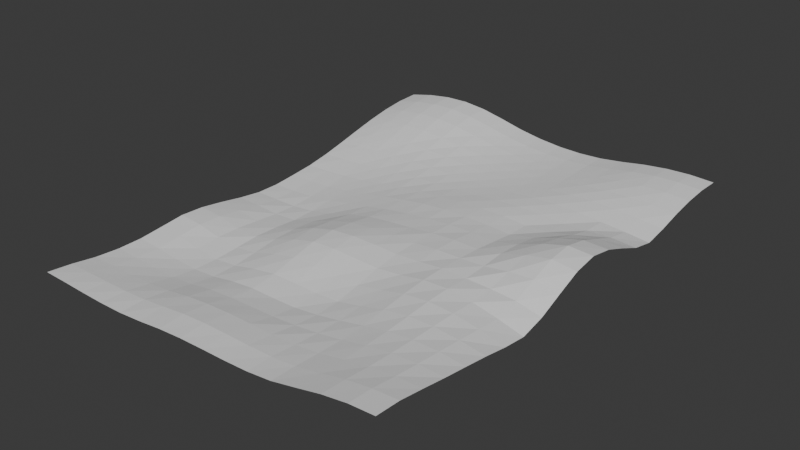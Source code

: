 # Source: Ballenbak.blend  (saved by Blender 4.0.36; exported with 4.5.12 LTS)
import bpy
from mathutils import Matrix  # noqa: F401  (used for matrix-valued properties, if any)

bpy.ops.wm.read_factory_settings(use_empty=True)
scene = bpy.context.scene
scene.name = 'Scene'

# ---- collections
col_collection = bpy.data.collections.new('Collection'); scene.collection.children.link(col_collection)

# ---- world
world_world = bpy.data.worlds.new('World'); scene.world = world_world
world_world.use_nodes = True; world_world.node_tree.nodes.clear()
_N = world_world.node_tree.nodes; _L = world_world.node_tree.links
n0 = _N.new('ShaderNodeOutputWorld'); n0.name = 'World Output'; n0.location = (300, 300)
n1 = _N.new('ShaderNodeBackground'); n1.name = 'Background'; n1.location = (10, 300)
n1.inputs[0].default_value = (0.05088, 0.05088, 0.05088, 1.0)
_L.new(n1.outputs[0], n0.inputs[0])
n0.is_active_output = True
world_world.color = (0.05088, 0.05088, 0.05088)
world_world.use_sun_shadow = False
world_world.sun_shadow_jitter_overblur = 0.0

# ---- meshes
me_plane = bpy.data.meshes.new('Plane')
me_plane.from_pydata([(-15.0, 0.0, 0.9543), (0.0, 0.0, 2.04), (-15.0, 20.0, 1.719), (0.0, 20.0, 1.677), (-15.0, 19.0, 1.693), (-15.0, 18.0, 1.579), (-15.0, 17.0, 1.395), (-15.0, 16.0, 1.168), (-15.0, 15.0, 0.9272), (-15.0, 14.0, 0.7047), (-15.0, 13.0, 0.5322), (-15.0, 12.0, 0.4315), (-15.0, 11.0, 0.3457), (-15.0, 10.0, 0.3549), (-15.0, 9.0, 0.4832), (-15.0, 8.0, 0.6571), (-15.0, 7.0, 0.8033), (-15.0, 6.0, 0.8487), (-15.0, 5.0, 0.7453), (-15.0, 4.0, 0.6481), (-15.0, 3.0, 0.6392), (-15.0, 2.0, 0.7096), (-15.0, 1.0, 0.8573), (0.0, 1.0, 1.982), (0.0, 2.0, 1.823), (0.0, 3.0, 1.652), (0.0, 4.0, 1.501), (0.0, 5.0, 1.344), (0.0, 6.0, 1.159), (0.0, 7.0, 1.037), (0.0, 8.0, 1.263), (0.0, 9.0, 1.673), (0.0, 10.0, 2.063), (0.0, 11.0, 2.216), (0.0, 12.0, 2.039), (0.0, 13.0, 1.678), (0.0, 14.0, 1.282), (0.0, 15.0, 1.076), (0.0, 16.0, 1.237), (0.0, 17.0, 1.463), (0.0, 18.0, 1.625), (0.0, 19.0, 1.7), (-14.0, 0.0, 0.9305), (-13.0, 0.0, 0.8958), (-12.0, 0.0, 0.8765), (-11.0, 0.0, 0.8938), (-10.0, 0.0, 0.9763), (-9.0, 0.0, 1.092), (-8.0, 0.0, 1.163), (-7.0, 0.0, 1.192), (-6.0, 0.0, 1.209), (-5.0, 0.0, 1.252), (-4.0, 0.0, 1.365), (-3.0, 0.0, 1.588), (-2.0, 0.0, 1.822), (-1.0, 0.0, 1.982), (-1.0, 20.0, 1.72), (-2.0, 20.0, 1.684), (-3.0, 20.0, 1.578), (-4.0, 20.0, 1.418), (-5.0, 20.0, 1.292), (-6.0, 20.0, 1.246), (-7.0, 20.0, 1.275), (-8.0, 20.0, 1.375), (-9.0, 20.0, 1.544), (-10.0, 20.0, 1.778), (-11.0, 20.0, 1.985), (-12.0, 20.0, 2.088), (-13.0, 20.0, 2.065), (-14.0, 20.0, 1.933), (-1.0, 1.0, 1.926), (-2.0, 1.0, 1.773), (-3.0, 1.0, 1.545), (-4.0, 1.0, 1.343), (-5.0, 1.0, 1.252), (-6.0, 1.0, 1.23), (-7.0, 1.0, 1.234), (-8.0, 1.0, 1.224), (-9.0, 1.0, 1.167), (-10.0, 1.0, 1.048), (-11.0, 1.0, 0.9311), (-12.0, 1.0, 0.8786), (-13.0, 1.0, 0.8627), (-14.0, 1.0, 0.8623), (-1.0, 2.0, 1.793), (-2.0, 2.0, 1.683), (-3.0, 2.0, 1.489), (-4.0, 2.0, 1.287), (-5.0, 2.0, 1.173), (-6.0, 2.0, 1.125), (-7.0, 2.0, 1.126), (-8.0, 2.0, 1.12), (-9.0, 2.0, 1.073), (-10.0, 2.0, 0.976), (-11.0, 2.0, 0.8219), (-12.0, 2.0, 0.7253), (-13.0, 2.0, 0.6982), (-14.0, 2.0, 0.7058), (-1.0, 3.0, 1.688), (-2.0, 3.0, 1.634), (-3.0, 3.0, 1.48), (-4.0, 3.0, 1.261), (-5.0, 3.0, 1.096), (-6.0, 3.0, 0.981), (-7.0, 3.0, 0.9085), (-8.0, 3.0, 0.8847), (-9.0, 3.0, 0.8553), (-10.0, 3.0, 0.7867), (-11.0, 3.0, 0.6286), (-12.0, 3.0, 0.5374), (-13.0, 3.0, 0.5528), (-14.0, 3.0, 0.6006), (-1.0, 4.0, 1.599), (-2.0, 4.0, 1.601), (-3.0, 4.0, 1.495), (-4.0, 4.0, 1.289), (-5.0, 4.0, 1.075), (-6.0, 4.0, 0.8903), (-7.0, 4.0, 0.7709), (-8.0, 4.0, 0.75), (-9.0, 4.0, 0.7563), (-10.0, 4.0, 0.6607), (-11.0, 4.0, 0.4876), (-12.0, 4.0, 0.4179), (-13.0, 4.0, 0.4725), (-14.0, 4.0, 0.576), (-1.0, 5.0, 1.5), (-2.0, 5.0, 1.583), (-3.0, 5.0, 1.558), (-4.0, 5.0, 1.404), (-5.0, 5.0, 1.148), (-6.0, 5.0, 0.9293), (-7.0, 5.0, 0.8719), (-8.0, 5.0, 0.8827), (-9.0, 5.0, 0.885), (-10.0, 5.0, 0.725), (-11.0, 5.0, 0.4999), (-12.0, 5.0, 0.4042), (-13.0, 5.0, 0.5036), (-14.0, 5.0, 0.6716), (-1.0, 6.0, 1.399), (-2.0, 6.0, 1.574), (-3.0, 6.0, 1.627), (-4.0, 6.0, 1.527), (-5.0, 6.0, 1.295), (-6.0, 6.0, 1.11), (-7.0, 6.0, 1.096), (-8.0, 6.0, 1.141), (-9.0, 6.0, 1.111), (-10.0, 6.0, 0.8969), (-11.0, 6.0, 0.6123), (-12.0, 6.0, 0.461), (-13.0, 6.0, 0.5629), (-14.0, 6.0, 0.7656), (-1.0, 7.0, 1.306), (-2.0, 7.0, 1.52), (-3.0, 7.0, 1.645), (-4.0, 7.0, 1.604), (-5.0, 7.0, 1.428), (-6.0, 7.0, 1.323), (-7.0, 7.0, 1.35), (-8.0, 7.0, 1.388), (-9.0, 7.0, 1.33), (-10.0, 7.0, 1.079), (-11.0, 7.0, 0.7442), (-12.0, 7.0, 0.5319), (-13.0, 7.0, 0.549), (-14.0, 7.0, 0.7317), (-1.0, 8.0, 1.489), (-2.0, 8.0, 1.561), (-3.0, 8.0, 1.586), (-4.0, 8.0, 1.611), (-5.0, 8.0, 1.513), (-6.0, 8.0, 1.454), (-7.0, 8.0, 1.483), (-8.0, 8.0, 1.49), (-9.0, 8.0, 1.403), (-10.0, 8.0, 1.147), (-11.0, 8.0, 0.7703), (-12.0, 8.0, 0.5062), (-13.0, 8.0, 0.4709), (-14.0, 8.0, 0.6036), (-1.0, 9.0, 1.844), (-2.0, 9.0, 1.772), (-3.0, 9.0, 1.62), (-4.0, 9.0, 1.573), (-5.0, 9.0, 1.563), (-6.0, 9.0, 1.483), (-7.0, 9.0, 1.456), (-8.0, 9.0, 1.413), (-9.0, 9.0, 1.309), (-10.0, 9.0, 1.063), (-11.0, 9.0, 0.7071), (-12.0, 9.0, 0.4335), (-13.0, 9.0, 0.3878), (-14.0, 9.0, 0.4491), (-1.0, 10.0, 2.171), (-2.0, 10.0, 1.976), (-3.0, 10.0, 1.684), (-4.0, 10.0, 1.51), (-5.0, 10.0, 1.531), (-6.0, 10.0, 1.469), (-7.0, 10.0, 1.366), (-8.0, 10.0, 1.28), (-9.0, 10.0, 1.163), (-10.0, 10.0, 0.9393), (-11.0, 10.0, 0.662), (-12.0, 10.0, 0.4462), (-13.0, 10.0, 0.3507), (-14.0, 10.0, 0.3407), (-1.0, 11.0, 2.265), (-2.0, 11.0, 1.995), (-3.0, 11.0, 1.631), (-4.0, 11.0, 1.4), (-5.0, 11.0, 1.43), (-6.0, 11.0, 1.425), (-7.0, 11.0, 1.346), (-8.0, 11.0, 1.24), (-9.0, 11.0, 1.094), (-10.0, 11.0, 0.9064), (-11.0, 11.0, 0.7148), (-12.0, 11.0, 0.5411), (-13.0, 11.0, 0.4113), (-14.0, 11.0, 0.3518), (-1.0, 12.0, 2.067), (-2.0, 12.0, 1.812), (-3.0, 12.0, 1.477), (-4.0, 12.0, 1.279), (-5.0, 12.0, 1.33), (-6.0, 12.0, 1.359), (-7.0, 12.0, 1.338), (-8.0, 12.0, 1.258), (-9.0, 12.0, 1.122), (-10.0, 12.0, 0.9519), (-11.0, 12.0, 0.773), (-12.0, 12.0, 0.611), (-13.0, 12.0, 0.4899), (-14.0, 12.0, 0.438), (-1.0, 13.0, 1.712), (-2.0, 13.0, 1.532), (-3.0, 13.0, 1.311), (-4.0, 13.0, 1.247), (-5.0, 13.0, 1.316), (-6.0, 13.0, 1.326), (-7.0, 13.0, 1.287), (-8.0, 13.0, 1.206), (-9.0, 13.0, 1.106), (-10.0, 13.0, 0.9862), (-11.0, 13.0, 0.8528), (-12.0, 13.0, 0.7218), (-13.0, 13.0, 0.616), (-14.0, 13.0, 0.5641), (-1.0, 14.0, 1.352), (-2.0, 14.0, 1.301), (-3.0, 14.0, 1.255), (-4.0, 14.0, 1.314), (-5.0, 14.0, 1.331), (-6.0, 14.0, 1.291), (-7.0, 14.0, 1.215), (-8.0, 14.0, 1.16), (-9.0, 14.0, 1.116), (-10.0, 14.0, 1.064), (-11.0, 14.0, 0.9865), (-12.0, 14.0, 0.898), (-13.0, 14.0, 0.8197), (-14.0, 14.0, 0.7713), (-1.0, 15.0, 1.183), (-2.0, 15.0, 1.266), (-3.0, 15.0, 1.346), (-4.0, 15.0, 1.369), (-5.0, 15.0, 1.334), (-6.0, 15.0, 1.253), (-7.0, 15.0, 1.187), (-8.0, 15.0, 1.155), (-9.0, 15.0, 1.161), (-10.0, 15.0, 1.173), (-11.0, 15.0, 1.159), (-12.0, 15.0, 1.122), (-13.0, 15.0, 1.082), (-14.0, 15.0, 1.028), (-1.0, 16.0, 1.338), (-2.0, 16.0, 1.413), (-3.0, 16.0, 1.44), (-4.0, 16.0, 1.409), (-5.0, 16.0, 1.323), (-6.0, 16.0, 1.24), (-7.0, 16.0, 1.194), (-8.0, 16.0, 1.188), (-9.0, 16.0, 1.23), (-10.0, 16.0, 1.305), (-11.0, 16.0, 1.359), (-12.0, 16.0, 1.381), (-13.0, 16.0, 1.374), (-14.0, 16.0, 1.3), (-1.0, 17.0, 1.524), (-2.0, 17.0, 1.547), (-3.0, 17.0, 1.517), (-4.0, 17.0, 1.433), (-5.0, 17.0, 1.315), (-6.0, 17.0, 1.242), (-7.0, 17.0, 1.217), (-8.0, 17.0, 1.24), (-9.0, 17.0, 1.319), (-10.0, 17.0, 1.453), (-11.0, 17.0, 1.579), (-12.0, 17.0, 1.657), (-13.0, 17.0, 1.651), (-14.0, 17.0, 1.558), (-1.0, 18.0, 1.684), (-2.0, 18.0, 1.665), (-3.0, 18.0, 1.579), (-4.0, 18.0, 1.445), (-5.0, 18.0, 1.314), (-6.0, 18.0, 1.249), (-7.0, 18.0, 1.245), (-8.0, 18.0, 1.301), (-9.0, 18.0, 1.421), (-10.0, 18.0, 1.613), (-11.0, 18.0, 1.798), (-12.0, 18.0, 1.891), (-13.0, 18.0, 1.879), (-14.0, 18.0, 1.768), (-1.0, 19.0, 1.753), (-2.0, 19.0, 1.725), (-3.0, 19.0, 1.62), (-4.0, 19.0, 1.456), (-5.0, 19.0, 1.319), (-6.0, 19.0, 1.261), (-7.0, 19.0, 1.278), (-8.0, 19.0, 1.366), (-9.0, 19.0, 1.522), (-10.0, 19.0, 1.743), (-11.0, 19.0, 1.944), (-12.0, 19.0, 2.044), (-13.0, 19.0, 2.026), (-14.0, 19.0, 1.901)], [], [(322, 41, 3, 56), (55, 1, 23, 70), (70, 23, 24, 84), (84, 24, 25, 98), (98, 25, 26, 112), (112, 26, 27, 126), (126, 27, 28, 140), (140, 28, 29, 154), (154, 29, 30, 168), (168, 30, 31, 182), (182, 31, 32, 196), (196, 32, 33, 210), (210, 33, 34, 224), (224, 34, 35, 238), (238, 35, 36, 252), (252, 36, 37, 266), (266, 37, 38, 280), (280, 38, 39, 294), (294, 39, 40, 308), (308, 40, 41, 322), (5, 321, 335, 4), (321, 320, 334, 335), (320, 319, 333, 334), (319, 318, 332, 333), (318, 317, 331, 332), (317, 316, 330, 331), (316, 315, 329, 330), (315, 314, 328, 329), (314, 313, 327, 328), (313, 312, 326, 327), (312, 311, 325, 326), (311, 310, 324, 325), (310, 309, 323, 324), (309, 308, 322, 323), (6, 307, 321, 5), (307, 306, 320, 321), (306, 305, 319, 320), (305, 304, 318, 319), (304, 303, 317, 318), (303, 302, 316, 317), (302, 301, 315, 316), (301, 300, 314, 315), (300, 299, 313, 314), (299, 298, 312, 313), (298, 297, 311, 312), (297, 296, 310, 311), (296, 295, 309, 310), (295, 294, 308, 309), (7, 293, 307, 6), (293, 292, 306, 307), (292, 291, 305, 306), (291, 290, 304, 305), (290, 289, 303, 304), (289, 288, 302, 303), (288, 287, 301, 302), (287, 286, 300, 301), (286, 285, 299, 300), (285, 284, 298, 299), (284, 283, 297, 298), (283, 282, 296, 297), (282, 281, 295, 296), (281, 280, 294, 295), (8, 279, 293, 7), (279, 278, 292, 293), (278, 277, 291, 292), (277, 276, 290, 291), (276, 275, 289, 290), (275, 274, 288, 289), (274, 273, 287, 288), (273, 272, 286, 287), (272, 271, 285, 286), (271, 270, 284, 285), (270, 269, 283, 284), (269, 268, 282, 283), (268, 267, 281, 282), (267, 266, 280, 281), (9, 265, 279, 8), (265, 264, 278, 279), (264, 263, 277, 278), (263, 262, 276, 277), (262, 261, 275, 276), (261, 260, 274, 275), (260, 259, 273, 274), (259, 258, 272, 273), (258, 257, 271, 272), (257, 256, 270, 271), (256, 255, 269, 270), (255, 254, 268, 269), (254, 253, 267, 268), (253, 252, 266, 267), (10, 251, 265, 9), (251, 250, 264, 265), (250, 249, 263, 264), (249, 248, 262, 263), (248, 247, 261, 262), (247, 246, 260, 261), (246, 245, 259, 260), (245, 244, 258, 259), (244, 243, 257, 258), (243, 242, 256, 257), (242, 241, 255, 256), (241, 240, 254, 255), (240, 239, 253, 254), (239, 238, 252, 253), (11, 237, 251, 10), (237, 236, 250, 251), (236, 235, 249, 250), (235, 234, 248, 249), (234, 233, 247, 248), (233, 232, 246, 247), (232, 231, 245, 246), (231, 230, 244, 245), (230, 229, 243, 244), (229, 228, 242, 243), (228, 227, 241, 242), (227, 226, 240, 241), (226, 225, 239, 240), (225, 224, 238, 239), (12, 223, 237, 11), (223, 222, 236, 237), (222, 221, 235, 236), (221, 220, 234, 235), (220, 219, 233, 234), (219, 218, 232, 233), (218, 217, 231, 232), (217, 216, 230, 231), (216, 215, 229, 230), (215, 214, 228, 229), (214, 213, 227, 228), (213, 212, 226, 227), (212, 211, 225, 226), (211, 210, 224, 225), (13, 209, 223, 12), (209, 208, 222, 223), (208, 207, 221, 222), (207, 206, 220, 221), (206, 205, 219, 220), (205, 204, 218, 219), (204, 203, 217, 218), (203, 202, 216, 217), (202, 201, 215, 216), (201, 200, 214, 215), (200, 199, 213, 214), (199, 198, 212, 213), (198, 197, 211, 212), (197, 196, 210, 211), (14, 195, 209, 13), (195, 194, 208, 209), (194, 193, 207, 208), (193, 192, 206, 207), (192, 191, 205, 206), (191, 190, 204, 205), (190, 189, 203, 204), (189, 188, 202, 203), (188, 187, 201, 202), (187, 186, 200, 201), (186, 185, 199, 200), (185, 184, 198, 199), (184, 183, 197, 198), (183, 182, 196, 197), (15, 181, 195, 14), (181, 180, 194, 195), (180, 179, 193, 194), (179, 178, 192, 193), (178, 177, 191, 192), (177, 176, 190, 191), (176, 175, 189, 190), (175, 174, 188, 189), (174, 173, 187, 188), (173, 172, 186, 187), (172, 171, 185, 186), (171, 170, 184, 185), (170, 169, 183, 184), (169, 168, 182, 183), (16, 167, 181, 15), (167, 166, 180, 181), (166, 165, 179, 180), (165, 164, 178, 179), (164, 163, 177, 178), (163, 162, 176, 177), (162, 161, 175, 176), (161, 160, 174, 175), (160, 159, 173, 174), (159, 158, 172, 173), (158, 157, 171, 172), (157, 156, 170, 171), (156, 155, 169, 170), (155, 154, 168, 169), (17, 153, 167, 16), (153, 152, 166, 167), (152, 151, 165, 166), (151, 150, 164, 165), (150, 149, 163, 164), (149, 148, 162, 163), (148, 147, 161, 162), (147, 146, 160, 161), (146, 145, 159, 160), (145, 144, 158, 159), (144, 143, 157, 158), (143, 142, 156, 157), (142, 141, 155, 156), (141, 140, 154, 155), (18, 139, 153, 17), (139, 138, 152, 153), (138, 137, 151, 152), (137, 136, 150, 151), (136, 135, 149, 150), (135, 134, 148, 149), (134, 133, 147, 148), (133, 132, 146, 147), (132, 131, 145, 146), (131, 130, 144, 145), (130, 129, 143, 144), (129, 128, 142, 143), (128, 127, 141, 142), (127, 126, 140, 141), (19, 125, 139, 18), (125, 124, 138, 139), (124, 123, 137, 138), (123, 122, 136, 137), (122, 121, 135, 136), (121, 120, 134, 135), (120, 119, 133, 134), (119, 118, 132, 133), (118, 117, 131, 132), (117, 116, 130, 131), (116, 115, 129, 130), (115, 114, 128, 129), (114, 113, 127, 128), (113, 112, 126, 127), (20, 111, 125, 19), (111, 110, 124, 125), (110, 109, 123, 124), (109, 108, 122, 123), (108, 107, 121, 122), (107, 106, 120, 121), (106, 105, 119, 120), (105, 104, 118, 119), (104, 103, 117, 118), (103, 102, 116, 117), (102, 101, 115, 116), (101, 100, 114, 115), (100, 99, 113, 114), (99, 98, 112, 113), (21, 97, 111, 20), (97, 96, 110, 111), (96, 95, 109, 110), (95, 94, 108, 109), (94, 93, 107, 108), (93, 92, 106, 107), (92, 91, 105, 106), (91, 90, 104, 105), (90, 89, 103, 104), (89, 88, 102, 103), (88, 87, 101, 102), (87, 86, 100, 101), (86, 85, 99, 100), (85, 84, 98, 99), (22, 83, 97, 21), (83, 82, 96, 97), (82, 81, 95, 96), (81, 80, 94, 95), (80, 79, 93, 94), (79, 78, 92, 93), (78, 77, 91, 92), (77, 76, 90, 91), (76, 75, 89, 90), (75, 74, 88, 89), (74, 73, 87, 88), (73, 72, 86, 87), (72, 71, 85, 86), (71, 70, 84, 85), (0, 42, 83, 22), (42, 43, 82, 83), (43, 44, 81, 82), (44, 45, 80, 81), (45, 46, 79, 80), (46, 47, 78, 79), (47, 48, 77, 78), (48, 49, 76, 77), (49, 50, 75, 76), (50, 51, 74, 75), (51, 52, 73, 74), (52, 53, 72, 73), (53, 54, 71, 72), (54, 55, 70, 71), (4, 335, 69, 2), (335, 334, 68, 69), (334, 333, 67, 68), (333, 332, 66, 67), (332, 331, 65, 66), (331, 330, 64, 65), (330, 329, 63, 64), (329, 328, 62, 63), (328, 327, 61, 62), (327, 326, 60, 61), (326, 325, 59, 60), (325, 324, 58, 59), (324, 323, 57, 58), (323, 322, 56, 57)])
_uv = me_plane.uv_layers.new(name='UVMap')
_uv.uv.foreach_set('vector', [0.05095, 0.05091, 0.001153, 0.05105, 0.001223, 0.001203, 0.05104, 0.001087, 0.05, 0.9984, -2.197e-08, 0.9983, 0.0001341, 0.9485, 0.05012, 0.9486, 0.05012, 0.9486, 0.0001341, 0.9485, 0.0004476, 0.8989, 0.05039, 0.8989, 0.05039, 0.8989, 0.0004476, 0.8989, 0.0007833, 0.8494, 0.05061, 0.8493, 0.05061, 0.8493, 0.0007833, 0.8494, 0.001082, 0.7997, 0.0508, 0.7995, 0.0508, 0.7995, 0.001082, 0.7997, 0.001393, 0.7501, 0.051, 0.7498, 0.051, 0.7498, 0.001393, 0.7501, 0.001753, 0.7006, 0.05121, 0.7001, 0.05121, 0.7001, 0.001753, 0.7006, 0.002, 0.6509, 0.05141, 0.6504, 0.05141, 0.6504, 0.002, 0.6509, 0.001623, 0.6006, 0.05111, 0.6002, 0.05111, 0.6002, 0.001623, 0.6006, 0.0009167, 0.55, 0.0505, 0.5496, 0.0505, 0.5496, 0.0009167, 0.55, 0.0002454, 0.4994, 0.04994, 0.4991, 0.04994, 0.4991, 0.0002454, 0.4994, -4.665e-08, 0.4492, 0.0498, 0.4491, 0.0498, 0.4491, -4.665e-08, 0.4492, 0.0003459, 0.3996, 0.05018, 0.3996, 0.05018, 0.3996, 0.0003459, 0.3996, 0.001021, 0.3504, 0.05085, 0.3503, 0.05085, 0.3503, 0.001021, 0.3504, 0.001761, 0.3013, 0.05153, 0.3011, 0.05153, 0.3011, 0.001761, 0.3013, 0.002158, 0.2517, 0.05186, 0.2515, 0.05186, 0.2515, 0.002158, 0.2517, 0.001897, 0.2016, 0.05161, 0.2013, 0.05161, 0.2013, 0.001897, 0.2016, 0.001522, 0.1513, 0.0513, 0.1511, 0.0513, 0.1511, 0.001522, 0.1513, 0.001259, 0.1011, 0.05104, 0.1009, 0.05104, 0.1009, 0.001259, 0.1011, 0.001153, 0.05105, 0.05095, 0.05091, 0.7497, 0.1006, 0.6995, 0.1003, 0.6993, 0.05016, 0.7495, 0.0505, 0.6995, 0.1003, 0.6494, 0.1001, 0.6491, 0.04996, 0.6993, 0.05016, 0.6494, 0.1001, 0.5995, 0.1001, 0.5992, 0.04997, 0.6491, 0.04996, 0.5995, 0.1001, 0.5497, 0.1003, 0.5495, 0.05019, 0.5992, 0.04997, 0.5497, 0.1003, 0.5002, 0.1007, 0.5, 0.0506, 0.5495, 0.05019, 0.5002, 0.1007, 0.4506, 0.1011, 0.4505, 0.05104, 0.5, 0.0506, 0.4506, 0.1011, 0.401, 0.1014, 0.4009, 0.05136, 0.4505, 0.05104, 0.401, 0.1014, 0.3512, 0.1015, 0.3511, 0.05156, 0.4009, 0.05136, 0.3512, 0.1015, 0.3013, 0.1015, 0.3013, 0.05163, 0.3511, 0.05156, 0.3013, 0.1015, 0.2513, 0.1015, 0.2513, 0.05156, 0.3013, 0.05163, 0.2513, 0.1015, 0.2011, 0.1013, 0.2012, 0.05135, 0.2513, 0.05156, 0.2011, 0.1013, 0.151, 0.101, 0.151, 0.05108, 0.2012, 0.05135, 0.151, 0.101, 0.101, 0.1009, 0.1009, 0.05093, 0.151, 0.05108, 0.101, 0.1009, 0.05104, 0.1009, 0.05095, 0.05091, 0.1009, 0.05093, 0.75, 0.1508, 0.6998, 0.1506, 0.6995, 0.1003, 0.7497, 0.1006, 0.6998, 0.1506, 0.6498, 0.1504, 0.6494, 0.1001, 0.6995, 0.1003, 0.6498, 0.1504, 0.5999, 0.1505, 0.5995, 0.1001, 0.6494, 0.1001, 0.5999, 0.1505, 0.5501, 0.1506, 0.5497, 0.1003, 0.5995, 0.1001, 0.5501, 0.1506, 0.5004, 0.1509, 0.5002, 0.1007, 0.5497, 0.1003, 0.5004, 0.1509, 0.4508, 0.1512, 0.4506, 0.1011, 0.5002, 0.1007, 0.4508, 0.1512, 0.401, 0.1514, 0.401, 0.1014, 0.4506, 0.1011, 0.401, 0.1514, 0.3512, 0.1514, 0.3512, 0.1015, 0.401, 0.1014, 0.3512, 0.1514, 0.3013, 0.1514, 0.3013, 0.1015, 0.3512, 0.1015, 0.3013, 0.1514, 0.2512, 0.1513, 0.2513, 0.1015, 0.3013, 0.1015, 0.2512, 0.1513, 0.2011, 0.1512, 0.2011, 0.1013, 0.2513, 0.1015, 0.2011, 0.1512, 0.1511, 0.151, 0.151, 0.101, 0.2011, 0.1013, 0.1511, 0.151, 0.1012, 0.151, 0.101, 0.1009, 0.151, 0.101, 0.1012, 0.151, 0.0513, 0.1511, 0.05104, 0.1009, 0.101, 0.1009, 0.7504, 0.2011, 0.7002, 0.2009, 0.6998, 0.1506, 0.75, 0.1508, 0.7002, 0.2009, 0.6502, 0.2008, 0.6498, 0.1504, 0.6998, 0.1506, 0.6502, 0.2008, 0.6003, 0.2009, 0.5999, 0.1505, 0.6498, 0.1504, 0.6003, 0.2009, 0.5505, 0.2009, 0.5501, 0.1506, 0.5999, 0.1505, 0.5505, 0.2009, 0.5007, 0.2011, 0.5004, 0.1509, 0.5501, 0.1506, 0.5007, 0.2011, 0.4509, 0.2012, 0.4508, 0.1512, 0.5004, 0.1509, 0.4509, 0.2012, 0.4011, 0.2014, 0.401, 0.1514, 0.4508, 0.1512, 0.4011, 0.2014, 0.3512, 0.2014, 0.3512, 0.1514, 0.401, 0.1514, 0.3512, 0.2014, 0.3012, 0.2013, 0.3013, 0.1514, 0.3512, 0.1514, 0.3012, 0.2013, 0.2512, 0.2012, 0.2512, 0.1513, 0.3013, 0.1514, 0.2512, 0.2012, 0.2012, 0.2011, 0.2011, 0.1512, 0.2512, 0.1513, 0.2012, 0.2011, 0.1512, 0.2011, 0.1511, 0.151, 0.2011, 0.1512, 0.1512, 0.2011, 0.1014, 0.2012, 0.1012, 0.151, 0.1511, 0.151, 0.1014, 0.2012, 0.05161, 0.2013, 0.0513, 0.1511, 0.1012, 0.151, 0.7508, 0.2515, 0.7007, 0.2513, 0.7002, 0.2009, 0.7504, 0.2011, 0.7007, 0.2513, 0.6507, 0.2513, 0.6502, 0.2008, 0.7002, 0.2009, 0.6507, 0.2513, 0.6008, 0.2512, 0.6003, 0.2009, 0.6502, 0.2008, 0.6008, 0.2512, 0.5508, 0.2512, 0.5505, 0.2009, 0.6003, 0.2009, 0.5508, 0.2512, 0.5009, 0.2512, 0.5007, 0.2011, 0.5505, 0.2009, 0.5009, 0.2512, 0.451, 0.2513, 0.4509, 0.2012, 0.5007, 0.2011, 0.451, 0.2513, 0.4011, 0.2513, 0.4011, 0.2014, 0.4509, 0.2012, 0.4011, 0.2513, 0.3512, 0.2513, 0.3512, 0.2014, 0.4011, 0.2014, 0.3512, 0.2513, 0.3012, 0.2512, 0.3012, 0.2013, 0.3512, 0.2014, 0.3012, 0.2512, 0.2511, 0.2511, 0.2512, 0.2012, 0.3012, 0.2013, 0.2511, 0.2511, 0.2012, 0.2511, 0.2012, 0.2011, 0.2512, 0.2012, 0.2012, 0.2511, 0.1513, 0.2511, 0.1512, 0.2011, 0.2012, 0.2011, 0.1513, 0.2511, 0.1016, 0.2513, 0.1014, 0.2012, 0.1512, 0.2011, 0.1016, 0.2513, 0.05186, 0.2515, 0.05161, 0.2013, 0.1014, 0.2012, 0.7511, 0.3018, 0.7011, 0.3017, 0.7007, 0.2513, 0.7508, 0.2515, 0.7011, 0.3017, 0.6512, 0.3016, 0.6507, 0.2513, 0.7007, 0.2513, 0.6512, 0.3016, 0.6011, 0.3015, 0.6008, 0.2512, 0.6507, 0.2513, 0.6011, 0.3015, 0.5511, 0.3014, 0.5508, 0.2512, 0.6008, 0.2512, 0.5511, 0.3014, 0.5011, 0.3013, 0.5009, 0.2512, 0.5508, 0.2512, 0.5011, 0.3013, 0.4511, 0.3012, 0.451, 0.2513, 0.5009, 0.2512, 0.4511, 0.3012, 0.4011, 0.3012, 0.4011, 0.2513, 0.451, 0.2513, 0.4011, 0.3012, 0.3511, 0.3011, 0.3512, 0.2513, 0.4011, 0.2513, 0.3511, 0.3011, 0.3011, 0.301, 0.3012, 0.2512, 0.3512, 0.2513, 0.3011, 0.301, 0.2511, 0.301, 0.2511, 0.2511, 0.3012, 0.2512, 0.2511, 0.301, 0.2013, 0.301, 0.2012, 0.2511, 0.2511, 0.2511, 0.2013, 0.301, 0.1515, 0.3012, 0.1513, 0.2511, 0.2012, 0.2511, 0.1515, 0.3012, 0.1015, 0.3011, 0.1016, 0.2513, 0.1513, 0.2511, 0.1015, 0.3011, 0.05153, 0.3011, 0.05186, 0.2515, 0.1016, 0.2513, 0.7514, 0.352, 0.7015, 0.3519, 0.7011, 0.3017, 0.7511, 0.3018, 0.7015, 0.3519, 0.6515, 0.3519, 0.6512, 0.3016, 0.7011, 0.3017, 0.6515, 0.3519, 0.6014, 0.3517, 0.6011, 0.3015, 0.6512, 0.3016, 0.6014, 0.3517, 0.5513, 0.3515, 0.5511, 0.3014, 0.6011, 0.3015, 0.5513, 0.3515, 0.5012, 0.3513, 0.5011, 0.3013, 0.5511, 0.3014, 0.5012, 0.3513, 0.4511, 0.3511, 0.4511, 0.3012, 0.5011, 0.3013, 0.4511, 0.3511, 0.401, 0.351, 0.4011, 0.3012, 0.4511, 0.3012, 0.401, 0.351, 0.351, 0.3509, 0.3511, 0.3011, 0.4011, 0.3012, 0.351, 0.3509, 0.301, 0.3508, 0.3011, 0.301, 0.3511, 0.3011, 0.301, 0.3508, 0.2511, 0.3509, 0.2511, 0.301, 0.3011, 0.301, 0.2511, 0.3509, 0.2014, 0.3511, 0.2013, 0.301, 0.2511, 0.301, 0.2014, 0.3511, 0.1513, 0.351, 0.1515, 0.3012, 0.2013, 0.301, 0.1513, 0.351, 0.1011, 0.3506, 0.1015, 0.3011, 0.1515, 0.3012, 0.1011, 0.3506, 0.05085, 0.3503, 0.05153, 0.3011, 0.1015, 0.3011, 0.7516, 0.402, 0.7017, 0.4021, 0.7015, 0.3519, 0.7514, 0.352, 0.7017, 0.4021, 0.6517, 0.402, 0.6515, 0.3519, 0.7015, 0.3519, 0.6517, 0.402, 0.6016, 0.4018, 0.6014, 0.3517, 0.6515, 0.3519, 0.6016, 0.4018, 0.5514, 0.4016, 0.5513, 0.3515, 0.6014, 0.3517, 0.5514, 0.4016, 0.5012, 0.4013, 0.5012, 0.3513, 0.5513, 0.3515, 0.5012, 0.4013, 0.451, 0.401, 0.4511, 0.3511, 0.5012, 0.3513, 0.451, 0.401, 0.4009, 0.4008, 0.401, 0.351, 0.4511, 0.3511, 0.4009, 0.4008, 0.3508, 0.4007, 0.351, 0.3509, 0.401, 0.351, 0.3508, 0.4007, 0.3009, 0.4007, 0.301, 0.3508, 0.351, 0.3509, 0.3009, 0.4007, 0.2511, 0.4008, 0.2511, 0.3509, 0.301, 0.3508, 0.2511, 0.4008, 0.2013, 0.4009, 0.2014, 0.3511, 0.2511, 0.3509, 0.2013, 0.4009, 0.151, 0.4006, 0.1513, 0.351, 0.2014, 0.3511, 0.151, 0.4006, 0.1005, 0.4, 0.1011, 0.3506, 0.1513, 0.351, 0.1005, 0.4, 0.05018, 0.3996, 0.05085, 0.3503, 0.1011, 0.3506, 0.7517, 0.4521, 0.7018, 0.4521, 0.7017, 0.4021, 0.7516, 0.402, 0.7018, 0.4521, 0.6518, 0.452, 0.6517, 0.402, 0.7017, 0.4021, 0.6518, 0.452, 0.6017, 0.4518, 0.6016, 0.4018, 0.6517, 0.402, 0.6017, 0.4518, 0.5515, 0.4516, 0.5514, 0.4016, 0.6016, 0.4018, 0.5515, 0.4516, 0.5012, 0.4512, 0.5012, 0.4013, 0.5514, 0.4016, 0.5012, 0.4512, 0.451, 0.4509, 0.451, 0.401, 0.5012, 0.4013, 0.451, 0.4509, 0.4009, 0.4507, 0.4009, 0.4008, 0.451, 0.401, 0.4009, 0.4507, 0.3508, 0.4505, 0.3508, 0.4007, 0.4009, 0.4008, 0.3508, 0.4505, 0.3008, 0.4504, 0.3009, 0.4007, 0.3508, 0.4007, 0.3008, 0.4504, 0.2509, 0.4505, 0.2511, 0.4008, 0.3009, 0.4007, 0.2509, 0.4505, 0.201, 0.4506, 0.2013, 0.4009, 0.2511, 0.4008, 0.201, 0.4506, 0.1507, 0.4502, 0.151, 0.4006, 0.2013, 0.4009, 0.1507, 0.4502, 0.1002, 0.4495, 0.1005, 0.4, 0.151, 0.4006, 0.1002, 0.4495, 0.0498, 0.4491, 0.05018, 0.3996, 0.1005, 0.4, 0.7517, 0.502, 0.7018, 0.502, 0.7018, 0.4521, 0.7517, 0.4521, 0.7018, 0.502, 0.6519, 0.502, 0.6518, 0.452, 0.7018, 0.4521, 0.6519, 0.502, 0.6018, 0.5019, 0.6017, 0.4518, 0.6518, 0.452, 0.6018, 0.5019, 0.5515, 0.5015, 0.5515, 0.4516, 0.6017, 0.4518, 0.5515, 0.5015, 0.5012, 0.5011, 0.5012, 0.4512, 0.5515, 0.4516, 0.5012, 0.5011, 0.4509, 0.5007, 0.451, 0.4509, 0.5012, 0.4512, 0.4509, 0.5007, 0.4008, 0.5005, 0.4009, 0.4507, 0.451, 0.4509, 0.4008, 0.5005, 0.3507, 0.5004, 0.3508, 0.4505, 0.4009, 0.4507, 0.3507, 0.5004, 0.3007, 0.5002, 0.3008, 0.4504, 0.3508, 0.4505, 0.3007, 0.5002, 0.2506, 0.5002, 0.2509, 0.4505, 0.3008, 0.4504, 0.2506, 0.5002, 0.2008, 0.5002, 0.201, 0.4506, 0.2509, 0.4505, 0.2008, 0.5002, 0.1506, 0.5, 0.1507, 0.4502, 0.201, 0.4506, 0.1506, 0.5, 0.1002, 0.4995, 0.1002, 0.4495, 0.1507, 0.4502, 0.1002, 0.4995, 0.04994, 0.4991, 0.0498, 0.4491, 0.1002, 0.4495, 0.7514, 0.5516, 0.7016, 0.5517, 0.7018, 0.502, 0.7517, 0.502, 0.7016, 0.5517, 0.6518, 0.5519, 0.6519, 0.502, 0.7018, 0.502, 0.6518, 0.5519, 0.6018, 0.5518, 0.6018, 0.5019, 0.6519, 0.502, 0.6018, 0.5518, 0.5514, 0.5513, 0.5515, 0.5015, 0.6018, 0.5019, 0.5514, 0.5513, 0.5009, 0.5507, 0.5012, 0.5011, 0.5515, 0.5015, 0.5009, 0.5507, 0.4506, 0.5503, 0.4509, 0.5007, 0.5012, 0.5011, 0.4506, 0.5503, 0.4005, 0.5502, 0.4008, 0.5005, 0.4509, 0.5007, 0.4005, 0.5502, 0.3505, 0.5501, 0.3507, 0.5004, 0.4008, 0.5005, 0.3505, 0.5501, 0.3006, 0.5501, 0.3007, 0.5002, 0.3507, 0.5004, 0.3006, 0.5501, 0.2506, 0.55, 0.2506, 0.5002, 0.3007, 0.5002, 0.2506, 0.55, 0.2007, 0.55, 0.2008, 0.5002, 0.2506, 0.5002, 0.2007, 0.55, 0.1507, 0.55, 0.1506, 0.5, 0.2008, 0.5002, 0.1507, 0.55, 0.1005, 0.5497, 0.1002, 0.4995, 0.1506, 0.5, 0.1005, 0.5497, 0.0505, 0.5496, 0.04994, 0.4991, 0.1002, 0.4995, 0.7511, 0.6012, 0.7013, 0.6013, 0.7016, 0.5517, 0.7514, 0.5516, 0.7013, 0.6013, 0.6516, 0.6016, 0.6518, 0.5519, 0.7016, 0.5517, 0.6516, 0.6016, 0.6017, 0.6016, 0.6018, 0.5518, 0.6518, 0.5519, 0.6017, 0.6016, 0.5513, 0.6011, 0.5514, 0.5513, 0.6018, 0.5518, 0.5513, 0.6011, 0.5007, 0.6005, 0.5009, 0.5507, 0.5514, 0.5513, 0.5007, 0.6005, 0.4504, 0.6, 0.4506, 0.5503, 0.5009, 0.5507, 0.4504, 0.6, 0.4003, 0.5999, 0.4005, 0.5502, 0.4506, 0.5503, 0.4003, 0.5999, 0.3505, 0.6, 0.3505, 0.5501, 0.4005, 0.5502, 0.3505, 0.6, 0.3006, 0.6001, 0.3006, 0.5501, 0.3505, 0.5501, 0.3006, 0.6001, 0.2506, 0.6, 0.2506, 0.55, 0.3006, 0.5501, 0.2506, 0.6, 0.2006, 0.5998, 0.2007, 0.55, 0.2506, 0.55, 0.2006, 0.5998, 0.1507, 0.5999, 0.1507, 0.55, 0.2007, 0.55, 0.1507, 0.5999, 0.1009, 0.6, 0.1005, 0.5497, 0.1507, 0.55, 0.1009, 0.6, 0.05111, 0.6002, 0.0505, 0.5496, 0.1005, 0.5497, 0.7508, 0.6508, 0.701, 0.651, 0.7013, 0.6013, 0.7511, 0.6012, 0.701, 0.651, 0.6514, 0.6513, 0.6516, 0.6016, 0.7013, 0.6013, 0.6514, 0.6513, 0.6016, 0.6514, 0.6017, 0.6016, 0.6516, 0.6016, 0.6016, 0.6514, 0.5513, 0.6511, 0.5513, 0.6011, 0.6017, 0.6016, 0.5513, 0.6511, 0.5008, 0.6505, 0.5007, 0.6005, 0.5513, 0.6011, 0.5008, 0.6505, 0.4505, 0.6501, 0.4504, 0.6, 0.5007, 0.6005, 0.4505, 0.6501, 0.4005, 0.65, 0.4003, 0.5999, 0.4504, 0.6, 0.4005, 0.65, 0.3507, 0.6501, 0.3505, 0.6, 0.4003, 0.5999, 0.3507, 0.6501, 0.3008, 0.6502, 0.3006, 0.6001, 0.3505, 0.6, 0.3008, 0.6502, 0.2507, 0.65, 0.2506, 0.6, 0.3006, 0.6001, 0.2507, 0.65, 0.2005, 0.6497, 0.2006, 0.5998, 0.2506, 0.6, 0.2005, 0.6497, 0.1506, 0.6497, 0.1507, 0.5999, 0.2006, 0.5998, 0.1506, 0.6497, 0.1009, 0.65, 0.1009, 0.6, 0.1507, 0.5999, 0.1009, 0.65, 0.05141, 0.6504, 0.05111, 0.6002, 0.1009, 0.6, 0.7507, 0.7006, 0.7009, 0.7008, 0.701, 0.651, 0.7508, 0.6508, 0.7009, 0.7008, 0.6514, 0.7012, 0.6514, 0.6513, 0.701, 0.651, 0.6514, 0.7012, 0.6017, 0.7014, 0.6016, 0.6514, 0.6514, 0.6513, 0.6017, 0.7014, 0.5515, 0.7012, 0.5513, 0.6511, 0.6016, 0.6514, 0.5515, 0.7012, 0.5011, 0.7007, 0.5008, 0.6505, 0.5513, 0.6511, 0.5011, 0.7007, 0.4508, 0.7003, 0.4505, 0.6501, 0.5008, 0.6505, 0.4508, 0.7003, 0.4009, 0.7003, 0.4005, 0.65, 0.4505, 0.6501, 0.4009, 0.7003, 0.3511, 0.7004, 0.3507, 0.6501, 0.4005, 0.65, 0.3511, 0.7004, 0.3012, 0.7005, 0.3008, 0.6502, 0.3507, 0.6501, 0.3012, 0.7005, 0.251, 0.7002, 0.2507, 0.65, 0.3008, 0.6502, 0.251, 0.7002, 0.2007, 0.6998, 0.2005, 0.6497, 0.2507, 0.65, 0.2007, 0.6998, 0.1506, 0.6996, 0.1506, 0.6497, 0.2005, 0.6497, 0.1506, 0.6996, 0.1008, 0.6998, 0.1009, 0.65, 0.1506, 0.6497, 0.1008, 0.6998, 0.05121, 0.7001, 0.05141, 0.6504, 0.1009, 0.65, 0.7508, 0.7507, 0.7011, 0.7509, 0.7009, 0.7008, 0.7507, 0.7006, 0.7011, 0.7509, 0.6515, 0.7512, 0.6514, 0.7012, 0.7009, 0.7008, 0.6515, 0.7512, 0.6018, 0.7514, 0.6017, 0.7014, 0.6514, 0.7012, 0.6018, 0.7514, 0.5517, 0.7513, 0.5515, 0.7012, 0.6017, 0.7014, 0.5517, 0.7513, 0.5014, 0.7509, 0.5011, 0.7007, 0.5515, 0.7012, 0.5014, 0.7509, 0.4512, 0.7506, 0.4508, 0.7003, 0.5011, 0.7007, 0.4512, 0.7506, 0.4013, 0.7507, 0.4009, 0.7003, 0.4508, 0.7003, 0.4013, 0.7507, 0.3515, 0.7507, 0.3511, 0.7004, 0.4009, 0.7003, 0.3515, 0.7507, 0.3015, 0.7507, 0.3012, 0.7005, 0.3511, 0.7004, 0.3015, 0.7507, 0.2512, 0.7503, 0.251, 0.7002, 0.3012, 0.7005, 0.2512, 0.7503, 0.2008, 0.7499, 0.2007, 0.6998, 0.251, 0.7002, 0.2008, 0.7499, 0.1507, 0.7496, 0.1506, 0.6996, 0.2007, 0.6998, 0.1507, 0.7496, 0.1007, 0.7496, 0.1008, 0.6998, 0.1506, 0.6996, 0.1007, 0.7496, 0.051, 0.7498, 0.05121, 0.7001, 0.1008, 0.6998, 0.751, 0.8007, 0.7012, 0.8009, 0.7011, 0.7509, 0.7508, 0.7507, 0.7012, 0.8009, 0.6515, 0.8011, 0.6515, 0.7512, 0.7011, 0.7509, 0.6515, 0.8011, 0.6017, 0.8013, 0.6018, 0.7514, 0.6515, 0.7512, 0.6017, 0.8013, 0.5517, 0.8012, 0.5517, 0.7513, 0.6018, 0.7514, 0.5517, 0.8012, 0.5015, 0.8009, 0.5014, 0.7509, 0.5517, 0.7513, 0.5015, 0.8009, 0.4514, 0.8008, 0.4512, 0.7506, 0.5014, 0.7509, 0.4514, 0.8008, 0.4015, 0.8008, 0.4013, 0.7507, 0.4512, 0.7506, 0.4015, 0.8008, 0.3516, 0.8008, 0.3515, 0.7507, 0.4013, 0.7507, 0.3516, 0.8008, 0.3015, 0.8006, 0.3015, 0.7507, 0.3515, 0.7507, 0.3015, 0.8006, 0.2513, 0.8003, 0.2512, 0.7503, 0.3015, 0.7507, 0.2513, 0.8003, 0.201, 0.8, 0.2008, 0.7499, 0.2512, 0.7503, 0.201, 0.8, 0.1508, 0.7996, 0.1507, 0.7496, 0.2008, 0.7499, 0.1508, 0.7996, 0.1007, 0.7995, 0.1007, 0.7496, 0.1507, 0.7496, 0.1007, 0.7995, 0.0508, 0.7995, 0.051, 0.7498, 0.1007, 0.7496, 0.751, 0.8507, 0.7011, 0.8508, 0.7012, 0.8009, 0.751, 0.8007, 0.7011, 0.8508, 0.6513, 0.8509, 0.6515, 0.8011, 0.7012, 0.8009, 0.6513, 0.8509, 0.6015, 0.851, 0.6017, 0.8013, 0.6515, 0.8011, 0.6015, 0.851, 0.5514, 0.8508, 0.5517, 0.8012, 0.6017, 0.8013, 0.5514, 0.8508, 0.5012, 0.8506, 0.5015, 0.8009, 0.5517, 0.8012, 0.5012, 0.8506, 0.4512, 0.8505, 0.4514, 0.8008, 0.5015, 0.8009, 0.4512, 0.8505, 0.4013, 0.8505, 0.4015, 0.8008, 0.4514, 0.8008, 0.4013, 0.8505, 0.3513, 0.8505, 0.3516, 0.8008, 0.4015, 0.8008, 0.3513, 0.8505, 0.3013, 0.8504, 0.3015, 0.8006, 0.3516, 0.8008, 0.3013, 0.8504, 0.2512, 0.8502, 0.2513, 0.8003, 0.3015, 0.8006, 0.2512, 0.8502, 0.201, 0.8499, 0.201, 0.8, 0.2513, 0.8003, 0.201, 0.8499, 0.1508, 0.8496, 0.1508, 0.7996, 0.201, 0.8, 0.1508, 0.8496, 0.1006, 0.8493, 0.1007, 0.7995, 0.1508, 0.7996, 0.1006, 0.8493, 0.05061, 0.8493, 0.0508, 0.7995, 0.1007, 0.7995, 0.7508, 0.9004, 0.7009, 0.9005, 0.7011, 0.8508, 0.751, 0.8507, 0.7009, 0.9005, 0.651, 0.9005, 0.6513, 0.8509, 0.7011, 0.8508, 0.651, 0.9005, 0.6011, 0.9005, 0.6015, 0.851, 0.6513, 0.8509, 0.6011, 0.9005, 0.551, 0.9004, 0.5514, 0.8508, 0.6015, 0.851, 0.551, 0.9004, 0.5009, 0.9001, 0.5012, 0.8506, 0.5514, 0.8508, 0.5009, 0.9001, 0.4508, 0.9, 0.4512, 0.8505, 0.5012, 0.8506, 0.4508, 0.9, 0.4008, 0.8999, 0.4013, 0.8505, 0.4512, 0.8505, 0.4008, 0.8999, 0.3509, 0.8999, 0.3513, 0.8505, 0.4013, 0.8505, 0.3509, 0.8999, 0.301, 0.9, 0.3013, 0.8504, 0.3513, 0.8505, 0.301, 0.9, 0.2511, 0.8999, 0.2512, 0.8502, 0.3013, 0.8504, 0.2511, 0.8999, 0.201, 0.8998, 0.201, 0.8499, 0.2512, 0.8502, 0.201, 0.8998, 0.1507, 0.8994, 0.1508, 0.8496, 0.201, 0.8499, 0.1507, 0.8994, 0.1005, 0.8991, 0.1006, 0.8493, 0.1508, 0.8496, 0.1005, 0.8991, 0.05039, 0.8989, 0.05061, 0.8493, 0.1006, 0.8493, 0.7505, 0.95, 0.7006, 0.9501, 0.7009, 0.9005, 0.7508, 0.9004, 0.7006, 0.9501, 0.6507, 0.9501, 0.651, 0.9005, 0.7009, 0.9005, 0.6507, 0.9501, 0.6008, 0.9501, 0.6011, 0.9005, 0.651, 0.9005, 0.6008, 0.9501, 0.5508, 0.95, 0.551, 0.9004, 0.6011, 0.9005, 0.5508, 0.95, 0.5007, 0.9499, 0.5009, 0.9001, 0.551, 0.9004, 0.5007, 0.9499, 0.4506, 0.9497, 0.4508, 0.9, 0.5009, 0.9001, 0.4506, 0.9497, 0.4006, 0.9496, 0.4008, 0.8999, 0.4508, 0.9, 0.4006, 0.9496, 0.3507, 0.9496, 0.3509, 0.8999, 0.4008, 0.8999, 0.3507, 0.9496, 0.3008, 0.9497, 0.301, 0.9, 0.3509, 0.8999, 0.3008, 0.9497, 0.2509, 0.9497, 0.2511, 0.8999, 0.301, 0.9, 0.2509, 0.9497, 0.2008, 0.9495, 0.201, 0.8998, 0.2511, 0.8999, 0.2008, 0.9495, 0.1506, 0.9492, 0.1507, 0.8994, 0.201, 0.8998, 0.1506, 0.9492, 0.1003, 0.9488, 0.1005, 0.8991, 0.1507, 0.8994, 0.1003, 0.9488, 0.05012, 0.9486, 0.05039, 0.8989, 0.1005, 0.8991, 0.7503, 0.9997, 0.7005, 0.9998, 0.7006, 0.9501, 0.7505, 0.95, 0.7005, 0.9998, 0.6506, 0.9999, 0.6507, 0.9501, 0.7006, 0.9501, 0.6506, 0.9999, 0.6008, 1.0, 0.6008, 0.9501, 0.6507, 0.9501, 0.6008, 1.0, 0.5508, 1.0, 0.5508, 0.95, 0.6008, 0.9501, 0.5508, 1.0, 0.5008, 0.9999, 0.5007, 0.9499, 0.5508, 0.95, 0.5008, 0.9999, 0.4507, 0.9997, 0.4506, 0.9497, 0.5007, 0.9499, 0.4507, 0.9997, 0.4007, 0.9996, 0.4006, 0.9496, 0.4506, 0.9497, 0.4007, 0.9996, 0.3508, 0.9996, 0.3507, 0.9496, 0.4006, 0.9496, 0.3508, 0.9996, 0.3008, 0.9996, 0.3008, 0.9497, 0.3507, 0.9496, 0.3008, 0.9996, 0.2509, 0.9996, 0.2509, 0.9497, 0.3008, 0.9497, 0.2509, 0.9996, 0.2008, 0.9994, 0.2008, 0.9495, 0.2509, 0.9497, 0.2008, 0.9994, 0.1505, 0.999, 0.1506, 0.9492, 0.2008, 0.9495, 0.1505, 0.999, 0.1002, 0.9986, 0.1003, 0.9488, 0.1506, 0.9492, 0.1002, 0.9986, 0.05, 0.9984, 0.05012, 0.9486, 0.1003, 0.9488, 0.7495, 0.0505, 0.6993, 0.05016, 0.6992, 0.0002091, 0.7495, 0.0005646, 0.6993, 0.05016, 0.6491, 0.04996, 0.6491, 4.03e-06, 0.6992, 0.0002091, 0.6491, 0.04996, 0.5992, 0.04997, 0.5992, -1.679e-08, 0.6491, 4.03e-06, 0.5992, 0.04997, 0.5495, 0.05019, 0.5495, 0.000227, 0.5992, -1.679e-08, 0.5495, 0.05019, 0.5, 0.0506, 0.4999, 0.0006436, 0.5495, 0.000227, 0.5, 0.0506, 0.4505, 0.05104, 0.4505, 0.00111, 0.4999, 0.0006436, 0.4505, 0.05104, 0.4009, 0.05136, 0.4009, 0.001457, 0.4505, 0.00111, 0.4009, 0.05136, 0.3511, 0.05156, 0.3512, 0.001679, 0.4009, 0.001457, 0.3511, 0.05156, 0.3013, 0.05163, 0.3013, 0.001769, 0.3512, 0.001679, 0.3013, 0.05163, 0.2513, 0.05156, 0.2514, 0.001722, 0.3013, 0.001769, 0.2513, 0.05156, 0.2012, 0.05135, 0.2012, 0.001529, 0.2514, 0.001722, 0.2012, 0.05135, 0.151, 0.05108, 0.1511, 0.001272, 0.2012, 0.001529, 0.151, 0.05108, 0.1009, 0.05093, 0.101, 0.001115, 0.1511, 0.001272, 0.1009, 0.05093, 0.05095, 0.05091, 0.05104, 0.001087, 0.101, 0.001115])
me_plane.update()

# ---- objects
ob_plane = bpy.data.objects.new('Plane', me_plane)

# ---- transforms, parenting, visibility, modifiers, constraints
ob_plane.location = (0.0, 0.0, 0.0)

# ---- collection membership
col_collection.objects.link(ob_plane)

# ---- scene / render settings (as saved in the file)
scene.frame_start = 1; scene.frame_end = 250; scene.frame_set(1)
scene.render.engine = 'BLENDER_EEVEE_NEXT'
scene.cycles.sampling_pattern = 'TABULATED_SOBOL'
bpy.context.view_layer.update()

# ---- added for rendering (the .blend has no active camera and no usable light): camera, sun
cam_auto = bpy.data.cameras.new('AutoCamera')
cam_auto.lens = 50.0
cam_auto.sensor_width = 36.0
cam_auto.clip_end = 1000.0
ob_auto_camera = bpy.data.objects.new('AutoCamera', cam_auto)
scene.collection.objects.link(ob_auto_camera)
ob_auto_camera.location = (15.6991, -17.8389, 19.8623)
ob_auto_camera.rotation_euler = (1.09748, -7.21219e-08, 0.694738)
scene.camera = ob_auto_camera
light_auto_sun = bpy.data.lights.new('AutoSun', 'SUN')
light_auto_sun.energy = 3.0
light_auto_sun.angle = 0.0523599
ob_auto_sun = bpy.data.objects.new('AutoSun', light_auto_sun)
scene.collection.objects.link(ob_auto_sun)
ob_auto_sun.rotation_euler = (0.872665, 0.174533, 0.523599)
bpy.context.view_layer.update()
